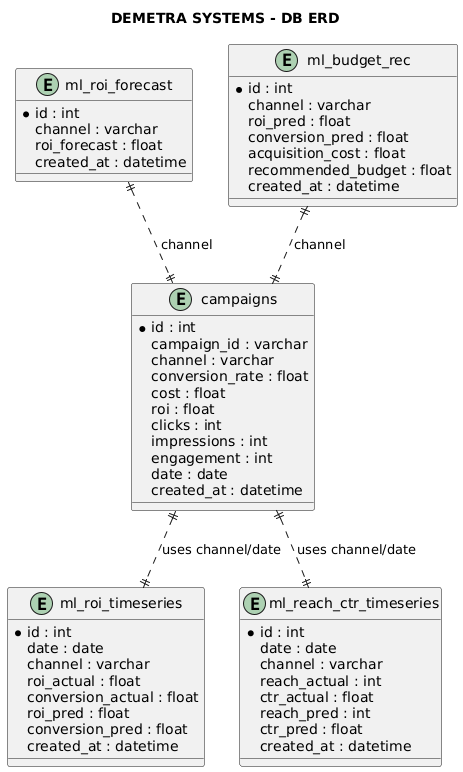

The diagram above was rendered by PlantUML. Its source (embedded in the PNG):
@startuml
title DEMETRA SYSTEMS - DB ERD

entity "campaigns" as campaigns {
  *id : int
  campaign_id : varchar
  channel : varchar
  conversion_rate : float
  cost : float
  roi : float
  clicks : int
  impressions : int
  engagement : int
  date : date
  created_at : datetime
}

entity "ml_roi_forecast" {
  *id : int
  channel : varchar
  roi_forecast : float
  created_at : datetime
}

entity "ml_roi_timeseries" {
  *id : int
  date : date
  channel : varchar
  roi_actual : float
  conversion_actual : float
  roi_pred : float
  conversion_pred : float
  created_at : datetime
}

entity "ml_reach_ctr_timeseries" {
  *id : int
  date : date
  channel : varchar
  reach_actual : int
  ctr_actual : float
  reach_pred : int
  ctr_pred : float
  created_at : datetime
}

entity "ml_budget_rec" {
  *id : int
  channel : varchar
  roi_pred : float
  conversion_pred : float
  acquisition_cost : float
  recommended_budget : float
  created_at : datetime
}

campaigns ||..|| ml_roi_timeseries : uses channel/date
campaigns ||..|| ml_reach_ctr_timeseries : uses channel/date

ml_roi_forecast ||..|| campaigns : channel

ml_budget_rec ||..|| campaigns : channel
@enduml